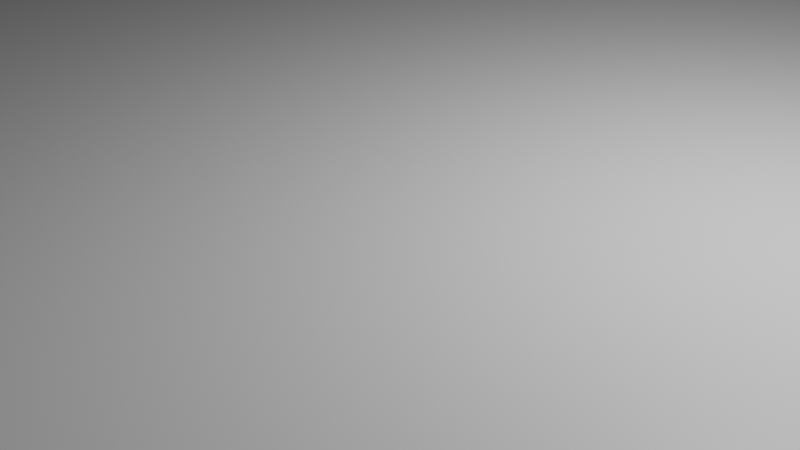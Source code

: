 # Source: environment.blend  (saved by Blender 2.92.15; exported with 4.5.12 LTS)
import bpy
from mathutils import Matrix  # noqa: F401  (used for matrix-valued properties, if any)

bpy.ops.wm.read_factory_settings(use_empty=True)
scene = bpy.context.scene
scene.name = 'Scene'

# ---- collections
col_collection = bpy.data.collections.new('Collection'); scene.collection.children.link(col_collection)

# ---- materials (node trees are filled in below, after node groups)
mat_material = bpy.data.materials.new('Material')
mat_material.alpha_threshold = 0.0
mat_material.use_transparent_shadow = False
mat_material.line_color = (0.0, 0.0, 0.0, 1.0)

# ---- material node trees
mat_material.use_nodes = True; mat_material.node_tree.nodes.clear()
_N = mat_material.node_tree.nodes; _L = mat_material.node_tree.links
n0 = _N.new('ShaderNodeOutputMaterial'); n0.name = 'Material Output'; n0.location = (300, 300)
n1 = _N.new('ShaderNodeBsdfPrincipled'); n1.name = 'Principled BSDF'; n1.location = (10, 300)
n1.distribution = 'GGX'
n1.subsurface_method = 'BURLEY'
n1.inputs[2].default_value = 0.4
n1.inputs[3].default_value = 1.45
n1.inputs[27].default_value = (0.0, 0.0, 0.0, 1.0)
n1.inputs[28].default_value = 1.0
_L.new(n1.outputs[0], n0.inputs[0])
n0.is_active_output = True

# ---- world
world_world = bpy.data.worlds.new('World'); scene.world = world_world
world_world.use_nodes = True; world_world.node_tree.nodes.clear()
_N = world_world.node_tree.nodes; _L = world_world.node_tree.links
n0 = _N.new('ShaderNodeOutputWorld'); n0.name = 'World Output'; n0.location = (300, 300)
n1 = _N.new('ShaderNodeBackground'); n1.name = 'Background'; n1.location = (10, 300)
n1.inputs[0].default_value = (0.05088, 0.05088, 0.05088, 1.0)
_L.new(n1.outputs[0], n0.inputs[0])
n0.is_active_output = True
world_world.color = (0.05088, 0.05088, 0.05088)
world_world.use_sun_shadow = False
world_world.sun_shadow_jitter_overblur = 0.0

# ---- cameras
cam_camera = bpy.data.cameras.new('Camera')
cam_camera.clip_end = 100.0
cam_camera.ortho_scale = 7.314

# ---- lights
light_light = bpy.data.lights.new('Light', 'POINT')
light_light.transmission_factor = 0.0
light_light.energy = 1000.0
light_light.shadow_soft_size = 0.1
light_light.shadow_maximum_resolution = 0.006
light_light.use_absolute_resolution = True

# ---- meshes
me_cube = bpy.data.meshes.new('Cube')
me_cube.from_pydata([(1.0, 1.0, 1.0), (1.0, 1.0, -1.0), (1.0, -1.0, 1.0), (1.0, -1.0, -1.0), (-1.0, 1.0, 1.0), (-0.9702, 0.9702, -0.9148), (-1.0, -1.0, 1.0), (-1.0, -1.0, -1.0), (-1.0, 1.0, -0.2616), (-1.0, -1.0, -0.2616), (1.0, 1.0, -0.2616), (1.0, -1.0, -0.2616), (-1.0, 1.0, -0.07256), (-1.0, -1.0, -0.07256), (1.0, 1.0, -0.07256), (1.0, -1.0, -0.07256), (-13.25, 1.064, -1.009), (-13.28, -0.9058, -1.094), (-13.28, -0.9058, 0.9058), (-13.28, 1.094, 0.9058), (0.9032, -15.68, 1.0), (0.9032, -15.68, -1.0), (-1.097, -15.68, 1.0), (-1.097, -15.68, -1.0), (-13.38, -15.58, -1.094), (-13.38, -15.58, 0.9058), (0.8406, -25.17, 1.0), (0.8406, -25.17, -1.0), (-1.159, -25.17, 1.0), (-1.159, -25.17, -1.0), (-13.44, -25.08, -1.094), (-13.44, -25.08, 0.9058), (0.5192, -73.89, 1.0), (0.5192, -73.89, -1.0), (-1.481, -73.89, 1.0), (-1.481, -73.89, -1.0), (-13.76, -73.8, -1.094), (-13.76, -73.8, 0.9058), (-116.7, 1.75, -1.03), (-116.7, -0.2206, -1.115), (-116.7, 1.779, 0.8852), (-116.7, -0.2206, 0.8852), (-116.8, -14.9, -1.115), (-116.8, -14.9, 0.8852), (-116.9, -24.39, -1.115), (-116.9, -24.39, 0.8852), (-117.2, -73.11, -1.115), (-117.2, -73.11, 0.8852)], [], [(0, 4, 6, 2), (24, 23, 29, 30), (4, 5, 16, 19), (5, 1, 10, 8), (1, 0, 2, 3), (5, 4, 0, 1), (11, 9, 13, 15), (3, 7, 9, 11), (7, 5, 8, 9), (12, 14, 15, 13), (9, 8, 12, 13), (10, 11, 15, 14), (17, 24, 42, 39), (6, 18, 25, 22), (5, 7, 17, 16), (6, 4, 19, 18), (18, 19, 40, 41), (7, 3, 21, 23), (2, 6, 22, 20), (3, 2, 20, 21), (17, 7, 23, 24), (28, 31, 37, 34), (24, 30, 44, 42), (21, 20, 26, 27), (20, 22, 28, 26), (22, 25, 31, 28), (23, 21, 27, 29), (33, 32, 34, 37, 36, 35), (29, 27, 33, 35), (27, 26, 32, 33), (30, 29, 35, 36), (41, 40, 38, 39, 42, 44, 46, 47, 45, 43), (26, 28, 34, 32), (19, 16, 38, 40), (37, 31, 45, 47), (31, 25, 43, 45), (16, 17, 39, 38), (36, 37, 47, 46), (25, 18, 41, 43), (30, 36, 46, 44)])
_uv = me_cube.uv_layers.new(name='UVMap')
_uv.uv.foreach_set('vector', [0.625, 0.5, 0.875, 0.5, 0.875, 0.75, 0.625, 0.75, 0.375, 0.0, 0.375, 0.0, 0.375, 0.0, 0.375, 0.0, 0.625, 0.25, 0.375, 0.25, 0.375, 0.25, 0.625, 0.25, 0.375, 0.25, 0.375, 0.5, 0.375, 0.5, 0.375, 0.25, 0.375, 0.5, 0.625, 0.5, 0.625, 0.75, 0.375, 0.75, 0.375, 0.25, 0.625, 0.25, 0.625, 0.5, 0.375, 0.5, 0.375, 0.75, 0.375, 1.0, 0.375, 1.0, 0.375, 0.75, 0.375, 0.75, 0.375, 1.0, 0.375, 1.0, 0.375, 0.75, 0.375, 0.0, 0.375, 0.25, 0.375, 0.25, 0.375, 0.0, 0.125, 0.5, 0.375, 0.5, 0.375, 0.75, 0.125, 0.75, 0.375, 0.0, 0.375, 0.25, 0.375, 0.25, 0.375, 0.0, 0.375, 0.5, 0.375, 0.75, 0.375, 0.75, 0.375, 0.5, 0.375, 0.0, 0.375, 0.0, 0.375, 0.0, 0.375, 0.0, 0.875, 0.75, 0.875, 0.75, 0.875, 0.75, 0.875, 0.75, 0.375, 0.25, 0.375, 0.0, 0.375, 0.0, 0.375, 0.25, 0.875, 0.75, 0.875, 0.5, 0.875, 0.5, 0.875, 0.75, 0.875, 0.75, 0.875, 0.5, 0.875, 0.5, 0.875, 0.75, 0.375, 1.0, 0.375, 0.75, 0.375, 0.75, 0.375, 1.0, 0.625, 0.75, 0.875, 0.75, 0.875, 0.75, 0.625, 0.75, 0.375, 0.75, 0.625, 0.75, 0.625, 0.75, 0.375, 0.75, 0.375, 0.0, 0.375, 0.0, 0.375, 0.0, 0.375, 0.0, 0.875, 0.75, 0.875, 0.75, 0.875, 0.75, 0.875, 0.75, 0.375, 0.0, 0.375, 0.0, 0.375, 0.0, 0.375, 0.0, 0.375, 0.75, 0.625, 0.75, 0.625, 0.75, 0.375, 0.75, 0.625, 0.75, 0.875, 0.75, 0.875, 0.75, 0.625, 0.75, 0.875, 0.75, 0.875, 0.75, 0.875, 0.75, 0.875, 0.75, 0.375, 1.0, 0.375, 0.75, 0.375, 0.75, 0.375, 1.0, 0.375, 0.75, 0.625, 0.75, 0.625, 1.0, 0.625, 1.0, 0.375, 1.0, 0.375, 1.0, 0.375, 1.0, 0.375, 0.75, 0.375, 0.75, 0.375, 1.0, 0.375, 0.75, 0.625, 0.75, 0.625, 0.75, 0.375, 0.75, 0.375, 0.0, 0.375, 0.0, 0.375, 0.0, 0.375, 0.0, 0.625, 0.0, 0.625, 0.25, 0.375, 0.25, 0.375, 0.0, 0.375, 0.0, 0.375, 0.0, 0.375, 0.0, 0.625, 0.0, 0.625, 0.0, 0.625, 0.0, 0.625, 0.75, 0.875, 0.75, 0.875, 0.75, 0.625, 0.75, 0.625, 0.25, 0.375, 0.25, 0.375, 0.25, 0.625, 0.25, 0.875, 0.75, 0.875, 0.75, 0.875, 0.75, 0.875, 0.75, 0.875, 0.75, 0.875, 0.75, 0.875, 0.75, 0.875, 0.75, 0.375, 0.25, 0.375, 0.0, 0.375, 0.0, 0.375, 0.25, 0.375, 1.0, 0.625, 1.0, 0.625, 1.0, 0.375, 1.0, 0.875, 0.75, 0.875, 0.75, 0.875, 0.75, 0.875, 0.75, 0.375, 0.0, 0.375, 0.0, 0.375, 0.0, 0.375, 0.0])
me_cube.materials.append(mat_material)
me_cube.use_remesh_preserve_volume = False
me_cube.use_remesh_preserve_attributes = False
me_cube.use_mirror_vertex_groups = False
me_cube.update()

# ---- objects
ob_cube = bpy.data.objects.new('Cube', me_cube)
ob_light = bpy.data.objects.new('Light', light_light)
ob_camera = bpy.data.objects.new('Camera', cam_camera)

# ---- transforms, parenting, visibility, modifiers, constraints
ob_cube.location = (52.56, 37.96, 0.0)
ob_cube.lock_rotations_4d = False
ob_cube.empty_display_type = 'ARROWS'
ob_cube.lineart.crease_threshold = 0.0
ob_light.location = (4.076, 1.005, 5.904)
ob_light.rotation_euler = (0.6503, 0.05522, 1.866)
ob_light.lock_rotations_4d = False
ob_light.empty_display_type = 'ARROWS'
ob_light.color = (0.0, 0.0, 0.0, 0.0)
ob_light.lineart.crease_threshold = 0.0
ob_camera.location = (7.359, -6.926, 4.958)
ob_camera.rotation_euler = (1.109, 0.0, 0.8149)
ob_camera.lock_rotations_4d = False
ob_camera.empty_display_type = 'ARROWS'
ob_camera.color = (0.0, 0.0, 0.0, 0.0)
ob_camera.display_type = 'WIRE'
ob_camera.lineart.crease_threshold = 0.0

# ---- collection membership
col_collection.objects.link(ob_cube)
col_collection.objects.link(ob_light)
col_collection.objects.link(ob_camera)

# ---- scene / render settings (as saved in the file)
scene.camera = ob_camera
scene.frame_start = 1; scene.frame_end = 250; scene.frame_set(1)
scene.render.engine = 'BLENDER_EEVEE_NEXT'
scene.cycles.use_denoising = False
scene.cycles.samples = 128
scene.cycles.sampling_pattern = 'TABULATED_SOBOL'
scene.cycles.use_adaptive_sampling = False
scene.cycles.use_light_tree = False
scene.view_settings.view_transform = 'Filmic'
bpy.context.view_layer.update()
